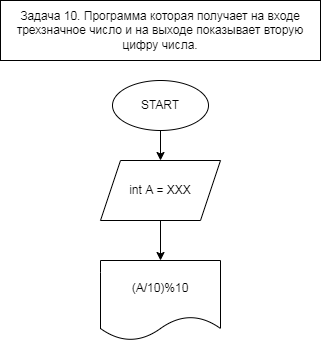

The diagram above was exported from draw.io. Its source (the exported page's mxGraphModel, read from the mxfile embedded in the PNG):
<mxGraphModel dx="942" dy="496" grid="1" gridSize="10" guides="1" tooltips="1" connect="1" arrows="1" fold="1" page="1" pageScale="1" pageWidth="827" pageHeight="1169" math="0" shadow="0">
  <root>
    <mxCell id="0" />
    <mxCell id="1" parent="0" />
    <mxCell id="6" value="" style="edgeStyle=none;html=1;" edge="1" parent="1" source="2" target="5">
      <mxGeometry relative="1" as="geometry" />
    </mxCell>
    <mxCell id="2" value="START" style="ellipse;whiteSpace=wrap;html=1;" vertex="1" parent="1">
      <mxGeometry x="366" y="80" width="96" height="50" as="geometry" />
    </mxCell>
    <mxCell id="4" value="Задача 10. Программа которая получает на входе трехзначное число и на выходе показывает вторую цифру числа." style="rounded=0;whiteSpace=wrap;html=1;" vertex="1" parent="1">
      <mxGeometry x="254" width="320" height="60" as="geometry" />
    </mxCell>
    <mxCell id="10" value="" style="edgeStyle=none;html=1;" edge="1" parent="1" source="5" target="9">
      <mxGeometry relative="1" as="geometry" />
    </mxCell>
    <mxCell id="5" value="int A = XXX" style="shape=parallelogram;perimeter=parallelogramPerimeter;whiteSpace=wrap;html=1;fixedSize=1;" vertex="1" parent="1">
      <mxGeometry x="354" y="160" width="120" height="60" as="geometry" />
    </mxCell>
    <mxCell id="9" value="(A/10)%10" style="shape=document;whiteSpace=wrap;html=1;boundedLbl=1;" vertex="1" parent="1">
      <mxGeometry x="354" y="260" width="120" height="80" as="geometry" />
    </mxCell>
  </root>
</mxGraphModel>